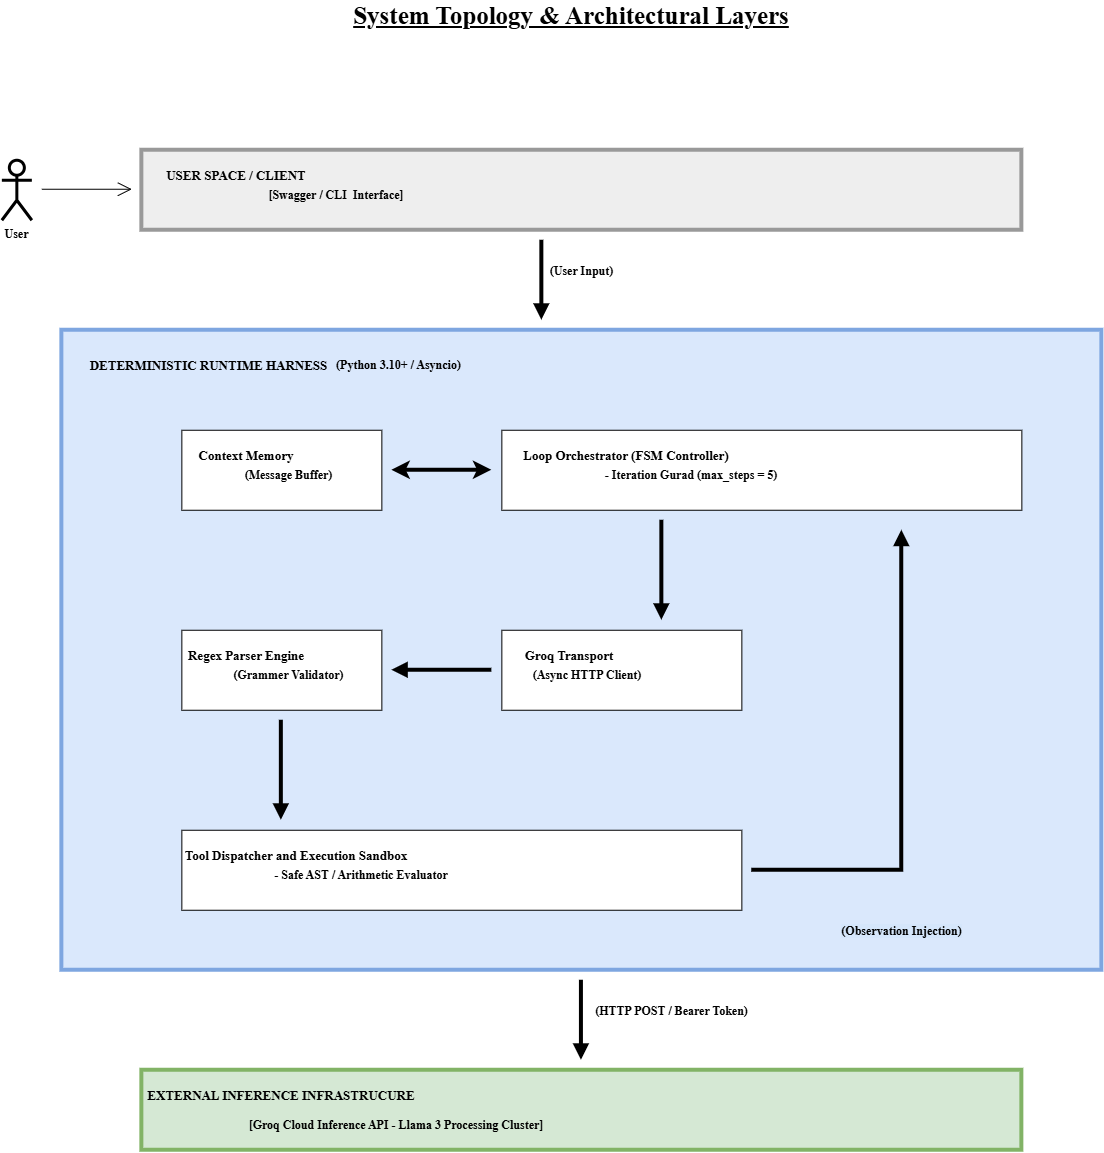

The diagram above was exported from draw.io. Its source (the exported page's mxGraphModel, read from the mxfile embedded in the PNG):
<mxGraphModel dx="1664" dy="914" grid="1" gridSize="10" guides="1" tooltips="1" connect="1" arrows="1" fold="1" page="1" pageScale="1" pageWidth="3300" pageHeight="2339" math="0" shadow="0">
  <root>
    <mxCell id="0" />
    <mxCell id="1" parent="0" />
    <mxCell id="tFbVQoybDBLAPVUiTmLZ-1" parent="1" style="rounded=0;whiteSpace=wrap;html=1;fillColor=#dae8fc;strokeColor=light-dark(#7EA6E0,#EDEDED);strokeWidth=4;" value="" vertex="1">
      <mxGeometry height="640" width="1040" x="700" y="780" as="geometry" />
    </mxCell>
    <mxCell id="tFbVQoybDBLAPVUiTmLZ-2" parent="1" style="text;html=1;whiteSpace=wrap;strokeColor=none;fillColor=none;align=center;verticalAlign=middle;rounded=0;fontStyle=5;fontSize=25;fontFamily=Times New Roman;textShadow=0;labelBackgroundColor=none;labelBorderColor=none;" value="System Topology &amp;amp; Architectural Layers" vertex="1">
      <mxGeometry height="30" width="1060" x="680" y="450" as="geometry" />
    </mxCell>
    <mxCell id="tFbVQoybDBLAPVUiTmLZ-3" parent="1" style="rounded=0;whiteSpace=wrap;html=1;fillColor=#eeeeee;strokeColor=#999999;strokeWidth=4;" value="" vertex="1">
      <mxGeometry height="80" width="880" x="780" y="600" as="geometry" />
    </mxCell>
    <mxCell id="tFbVQoybDBLAPVUiTmLZ-4" parent="1" style="text;html=1;whiteSpace=wrap;strokeColor=none;fillColor=none;align=center;verticalAlign=middle;rounded=0;fontStyle=1;fontFamily=Times New Roman;fontSize=13;" value="USER SPACE / CLIENT" vertex="1">
      <mxGeometry height="30" width="170" x="790" y="610" as="geometry" />
    </mxCell>
    <mxCell id="tFbVQoybDBLAPVUiTmLZ-5" parent="1" style="text;html=1;whiteSpace=wrap;strokeColor=none;fillColor=none;align=center;verticalAlign=middle;rounded=0;fontStyle=1;fontFamily=Times New Roman;" value="[Swagger / CLI&amp;nbsp; Interface]" vertex="1">
      <mxGeometry height="30" width="170" x="890" y="630" as="geometry" />
    </mxCell>
    <mxCell id="tFbVQoybDBLAPVUiTmLZ-6" edge="1" parent="1" style="html=1;verticalAlign=bottom;endArrow=block;curved=0;rounded=0;strokeWidth=4;" value="&lt;font face=&quot;Times New Roman&quot; style=&quot;font-size: 12px;&quot;&gt;&lt;b&gt;(User Input)&lt;/b&gt;&lt;/font&gt;">
      <mxGeometry relative="1" width="80" y="40" as="geometry">
        <mxPoint as="offset" />
        <mxPoint x="1180" y="690" as="sourcePoint" />
        <mxPoint x="1180" y="770" as="targetPoint" />
      </mxGeometry>
    </mxCell>
    <mxCell id="tFbVQoybDBLAPVUiTmLZ-7" parent="1" style="shape=umlActor;verticalLabelPosition=bottom;verticalAlign=top;html=1;fontStyle=1;strokeWidth=3;" value="&lt;font face=&quot;Times New Roman&quot;&gt;User&lt;/font&gt;" vertex="1">
      <mxGeometry height="60" width="30" x="640" y="610" as="geometry" />
    </mxCell>
    <mxCell id="tFbVQoybDBLAPVUiTmLZ-8" edge="1" parent="1" style="endArrow=open;endFill=1;endSize=12;html=1;rounded=0;" value="">
      <mxGeometry relative="1" width="160" as="geometry">
        <mxPoint x="680" y="639" as="sourcePoint" />
        <mxPoint x="770" y="639" as="targetPoint" />
      </mxGeometry>
    </mxCell>
    <mxCell id="tFbVQoybDBLAPVUiTmLZ-9" parent="1" style="rounded=0;whiteSpace=wrap;html=1;" value="" vertex="1">
      <mxGeometry height="80" width="520" x="1140" y="880" as="geometry" />
    </mxCell>
    <mxCell id="tFbVQoybDBLAPVUiTmLZ-10" parent="1" style="text;html=1;whiteSpace=wrap;strokeColor=none;fillColor=none;align=center;verticalAlign=middle;rounded=0;fontStyle=1;fontFamily=Times New Roman;fontSize=13;" value="Loop Orchestrator (FSM Controller)" vertex="1">
      <mxGeometry height="30" width="230" x="1150" y="890" as="geometry" />
    </mxCell>
    <mxCell id="tFbVQoybDBLAPVUiTmLZ-11" parent="1" style="text;html=1;whiteSpace=wrap;strokeColor=none;fillColor=none;align=center;verticalAlign=middle;rounded=0;fontStyle=1;fontFamily=Times New Roman;" value="- Iteration Gurad (max_steps = 5)" vertex="1">
      <mxGeometry height="30" width="180" x="1240" y="910" as="geometry" />
    </mxCell>
    <mxCell id="tFbVQoybDBLAPVUiTmLZ-12" parent="1" style="rounded=0;whiteSpace=wrap;html=1;" value="" vertex="1">
      <mxGeometry height="80" width="200" x="820" y="880" as="geometry" />
    </mxCell>
    <mxCell id="tFbVQoybDBLAPVUiTmLZ-13" parent="1" style="text;html=1;whiteSpace=wrap;strokeColor=none;fillColor=none;align=center;verticalAlign=middle;rounded=0;fontStyle=1;fontFamily=Times New Roman;fontSize=13;" value="Context Memory" vertex="1">
      <mxGeometry height="30" width="130" x="820" y="890" as="geometry" />
    </mxCell>
    <mxCell id="tFbVQoybDBLAPVUiTmLZ-14" parent="1" style="text;html=1;whiteSpace=wrap;strokeColor=none;fillColor=none;align=center;verticalAlign=middle;rounded=0;fontStyle=1;fontFamily=Times New Roman;" value="(Message Buffer)" vertex="1">
      <mxGeometry height="30" width="115" x="870" y="910" as="geometry" />
    </mxCell>
    <mxCell id="tFbVQoybDBLAPVUiTmLZ-15" edge="1" parent="1" style="endArrow=classic;startArrow=classic;html=1;rounded=0;strokeWidth=4;" value="">
      <mxGeometry height="50" relative="1" width="50" as="geometry">
        <mxPoint x="1030" y="920" as="sourcePoint" />
        <mxPoint x="1130" y="920" as="targetPoint" />
      </mxGeometry>
    </mxCell>
    <mxCell id="tFbVQoybDBLAPVUiTmLZ-16" parent="1" style="rounded=0;whiteSpace=wrap;html=1;" value="" vertex="1">
      <mxGeometry height="80" width="240" x="1140" y="1080" as="geometry" />
    </mxCell>
    <mxCell id="tFbVQoybDBLAPVUiTmLZ-17" parent="1" style="text;html=1;whiteSpace=wrap;strokeColor=none;fillColor=none;align=center;verticalAlign=middle;rounded=0;fontStyle=1;fontFamily=Times New Roman;fontSize=13;" value="Groq Transport" vertex="1">
      <mxGeometry height="30" width="130" x="1142.5" y="1090" as="geometry" />
    </mxCell>
    <mxCell id="tFbVQoybDBLAPVUiTmLZ-18" parent="1" style="text;html=1;whiteSpace=wrap;strokeColor=none;fillColor=none;align=center;verticalAlign=middle;rounded=0;fontStyle=1;fontFamily=Times New Roman;" value="(Async HTTP Client)&amp;nbsp;" vertex="1">
      <mxGeometry height="30" width="115" x="1170" y="1110" as="geometry" />
    </mxCell>
    <mxCell id="tFbVQoybDBLAPVUiTmLZ-19" parent="1" style="rounded=0;whiteSpace=wrap;html=1;" value="" vertex="1">
      <mxGeometry height="80" width="200" x="820" y="1080" as="geometry" />
    </mxCell>
    <mxCell id="tFbVQoybDBLAPVUiTmLZ-20" parent="1" style="text;html=1;whiteSpace=wrap;strokeColor=none;fillColor=none;align=center;verticalAlign=middle;rounded=0;fontStyle=1;fontFamily=Times New Roman;fontSize=13;" value="Regex Parser Engine" vertex="1">
      <mxGeometry height="30" width="130" x="820" y="1090" as="geometry" />
    </mxCell>
    <mxCell id="tFbVQoybDBLAPVUiTmLZ-21" parent="1" style="text;html=1;whiteSpace=wrap;strokeColor=none;fillColor=none;align=center;verticalAlign=middle;rounded=0;fontStyle=1;fontFamily=Times New Roman;" value="(Grammer Validator)" vertex="1">
      <mxGeometry height="30" width="115" x="870" y="1110" as="geometry" />
    </mxCell>
    <mxCell id="tFbVQoybDBLAPVUiTmLZ-22" edge="1" parent="1" style="html=1;verticalAlign=bottom;endArrow=block;curved=0;rounded=0;strokeWidth=4;" value="">
      <mxGeometry relative="1" width="80" y="40" as="geometry">
        <mxPoint as="offset" />
        <mxPoint x="1130" y="1120" as="sourcePoint" />
        <mxPoint x="1030" y="1120" as="targetPoint" />
      </mxGeometry>
    </mxCell>
    <mxCell id="tFbVQoybDBLAPVUiTmLZ-23" edge="1" parent="1" style="html=1;verticalAlign=bottom;endArrow=block;curved=0;rounded=0;strokeWidth=4;" value="">
      <mxGeometry relative="1" width="80" y="40" as="geometry">
        <mxPoint as="offset" />
        <mxPoint x="1300" y="970" as="sourcePoint" />
        <mxPoint x="1300" y="1070" as="targetPoint" />
      </mxGeometry>
    </mxCell>
    <mxCell id="tFbVQoybDBLAPVUiTmLZ-24" parent="1" style="rounded=0;whiteSpace=wrap;html=1;" value="" vertex="1">
      <mxGeometry height="80" width="560" x="820" y="1280" as="geometry" />
    </mxCell>
    <mxCell id="tFbVQoybDBLAPVUiTmLZ-25" parent="1" style="text;html=1;whiteSpace=wrap;strokeColor=none;fillColor=none;align=center;verticalAlign=middle;rounded=0;fontStyle=1;fontFamily=Times New Roman;fontSize=13;" value="Tool Dispatcher and Execution Sandbox" vertex="1">
      <mxGeometry height="30" width="230" x="820" y="1290" as="geometry" />
    </mxCell>
    <mxCell id="tFbVQoybDBLAPVUiTmLZ-26" parent="1" style="text;html=1;whiteSpace=wrap;strokeColor=none;fillColor=none;align=center;verticalAlign=middle;rounded=0;fontStyle=1;fontFamily=Times New Roman;" value="- Safe AST / Arithmetic Evaluator" vertex="1">
      <mxGeometry height="30" width="180" x="910" y="1310" as="geometry" />
    </mxCell>
    <mxCell id="tFbVQoybDBLAPVUiTmLZ-27" edge="1" parent="1" style="html=1;verticalAlign=bottom;endArrow=block;curved=0;rounded=0;strokeWidth=4;" value="">
      <mxGeometry relative="1" width="80" y="40" as="geometry">
        <mxPoint as="offset" />
        <mxPoint x="919.5" y="1170" as="sourcePoint" />
        <mxPoint x="919.5" y="1270" as="targetPoint" />
      </mxGeometry>
    </mxCell>
    <mxCell id="tFbVQoybDBLAPVUiTmLZ-28" edge="1" parent="1" style="html=1;verticalAlign=bottom;endArrow=block;curved=0;rounded=0;strokeWidth=4;" value="&lt;font face=&quot;Times New Roman&quot; style=&quot;font-size: 12px;&quot;&gt;&lt;b style=&quot;background-color: light-dark(rgb(213, 230, 251), rgb(237, 237, 237));&quot;&gt;(Observation Injection)&lt;/b&gt;&lt;/font&gt;">
      <mxGeometry relative="1" width="80" x="-0.3878" y="-70" as="geometry">
        <mxPoint as="offset" />
        <Array as="points">
          <mxPoint x="1540" y="1320" />
        </Array>
        <mxPoint x="1390" y="1320" as="sourcePoint" />
        <mxPoint x="1540" y="980" as="targetPoint" />
      </mxGeometry>
    </mxCell>
    <mxCell id="tFbVQoybDBLAPVUiTmLZ-29" parent="1" style="rounded=0;whiteSpace=wrap;html=1;fillColor=#d5e8d4;strokeColor=#82b366;strokeWidth=4;" value="" vertex="1">
      <mxGeometry height="80" width="880" x="780" y="1520" as="geometry" />
    </mxCell>
    <mxCell id="tFbVQoybDBLAPVUiTmLZ-30" parent="1" style="text;html=1;whiteSpace=wrap;strokeColor=none;fillColor=none;align=center;verticalAlign=middle;rounded=0;fontStyle=1;fontFamily=Times New Roman;fontSize=13;" value="EXTERNAL INFERENCE INFRASTRUCURE" vertex="1">
      <mxGeometry height="30" width="280" x="780" y="1530" as="geometry" />
    </mxCell>
    <mxCell id="tFbVQoybDBLAPVUiTmLZ-31" parent="1" style="text;html=1;whiteSpace=wrap;strokeColor=none;fillColor=none;align=center;verticalAlign=middle;rounded=0;fontStyle=1;fontFamily=Times New Roman;" value="[Groq Cloud Inference API - Llama 3 Processing Cluster]" vertex="1">
      <mxGeometry height="30" width="310" x="880" y="1560" as="geometry" />
    </mxCell>
    <mxCell id="tFbVQoybDBLAPVUiTmLZ-32" edge="1" parent="1" style="html=1;verticalAlign=bottom;endArrow=block;curved=0;rounded=0;strokeWidth=4;" value="&lt;font face=&quot;Times New Roman&quot; style=&quot;font-size: 12px;&quot;&gt;&lt;b&gt;(HTTP POST / Bearer Token)&lt;/b&gt;&lt;/font&gt;">
      <mxGeometry relative="1" width="80" y="90" as="geometry">
        <mxPoint as="offset" />
        <mxPoint x="1219.58" y="1430" as="sourcePoint" />
        <mxPoint x="1219.58" y="1510" as="targetPoint" />
      </mxGeometry>
    </mxCell>
    <mxCell id="tFbVQoybDBLAPVUiTmLZ-33" parent="1" style="text;html=1;whiteSpace=wrap;strokeColor=none;fillColor=none;align=center;verticalAlign=middle;rounded=0;fontStyle=1;fontFamily=Times New Roman;fontSize=13;" value="DETERMINISTIC RUNTIME HARNESS" vertex="1">
      <mxGeometry height="30" width="255" x="720" y="800" as="geometry" />
    </mxCell>
    <mxCell id="tFbVQoybDBLAPVUiTmLZ-34" parent="1" style="text;html=1;whiteSpace=wrap;strokeColor=none;fillColor=none;align=center;verticalAlign=middle;rounded=0;fontStyle=1;fontFamily=Times New Roman;" value="(Python 3.10+ / Asyncio)" vertex="1">
      <mxGeometry height="30" width="135" x="970" y="800" as="geometry" />
    </mxCell>
  </root>
</mxGraphModel>